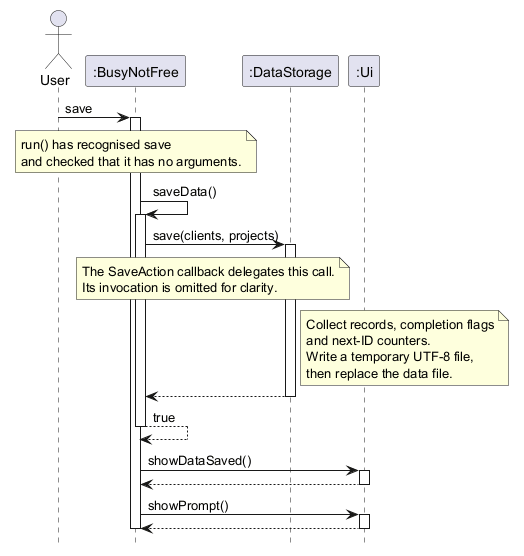

The diagram above was rendered by PlantUML. Its source (embedded in the PNG):
@startuml
' Successful standalone save, followed by the next command prompt.
hide footbox

actor User
participant ":BusyNotFree" as App
participant ":DataStorage" as Storage
participant ":Ui" as UI

User -> App : save
activate App
note over App : run() has recognised save\nand checked that it has no arguments.
App -> App : saveData()
activate App
App -> Storage : save(clients, projects)
activate Storage
note over App, Storage
  The SaveAction callback delegates this call.
  Its invocation is omitted for clarity.
end note
note right of Storage
  Collect records, completion flags
  and next-ID counters.
  Write a temporary UTF-8 file,
  then replace the data file.
end note
Storage --> App
deactivate Storage
App --> App : true
deactivate App
App -> UI : showDataSaved()
activate UI
UI --> App
deactivate UI
App -> UI : showPrompt()
activate UI
UI --> App
deactivate UI
deactivate App

@enduml